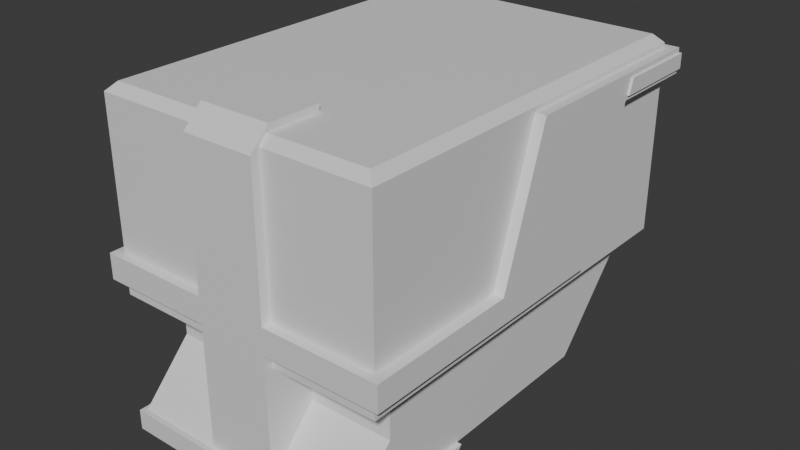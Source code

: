 # Source: untitled1.blend  (saved by Blender 4.0.36; exported with 4.5.12 LTS)
import bpy
from mathutils import Matrix  # noqa: F401  (used for matrix-valued properties, if any)

bpy.ops.wm.read_factory_settings(use_empty=True)
scene = bpy.context.scene
scene.name = 'Scene'

# ---- collections
col_collection = bpy.data.collections.new('Collection'); scene.collection.children.link(col_collection)

# ---- materials (node trees are filled in below, after node groups)
mat_material = bpy.data.materials.new('Material')
mat_material.alpha_threshold = 0.0
mat_material.use_transparent_shadow = False
mat_material.roughness = 0.5
mat_material.line_color = (0.0, 0.0, 0.0, 1.0)

# ---- material node trees
mat_material.use_nodes = True; mat_material.node_tree.nodes.clear()
_N = mat_material.node_tree.nodes; _L = mat_material.node_tree.links
n0 = _N.new('ShaderNodeOutputMaterial'); n0.name = 'Material Output'; n0.location = (300, 300)
n1 = _N.new('ShaderNodeBsdfPrincipled'); n1.name = 'Principled BSDF'; n1.location = (10, 300)
n1.inputs[3].default_value = 1.45
_L.new(n1.outputs[0], n0.inputs[0])
n0.is_active_output = True

# ---- world
world_world = bpy.data.worlds.new('World'); scene.world = world_world
world_world.use_nodes = True; world_world.node_tree.nodes.clear()
_N = world_world.node_tree.nodes; _L = world_world.node_tree.links
n0 = _N.new('ShaderNodeOutputWorld'); n0.name = 'World Output'; n0.location = (300, 300)
n1 = _N.new('ShaderNodeBackground'); n1.name = 'Background'; n1.location = (10, 300)
n1.inputs[0].default_value = (0.05088, 0.05088, 0.05088, 1.0)
_L.new(n1.outputs[0], n0.inputs[0])
n0.is_active_output = True
world_world.color = (0.05088, 0.05088, 0.05088)
world_world.use_sun_shadow = False
world_world.sun_shadow_jitter_overblur = 0.0

# ---- meshes
me_cube = bpy.data.meshes.new('Cube')
me_cube.from_pydata([(1.443, 2.035, -1.0), (1.443, -2.035, -1.0), (-1.443, 2.035, -1.0), (-1.443, -2.035, -1.0), (1.443, 2.035, -0.8377), (1.443, -0.647, -0.8377), (1.443, 0.656, -1.0), (1.443, -0.7007, -1.0), (1.443, -0.5596, -0.5732), (1.443, 2.035, -0.5732), (1.443, 2.035, 0.619), (1.443, -0.1656, 0.619), (-1.443, -0.7007, -1.0), (1.443, 2.035, 0.8667), (1.443, -0.08375, 0.8667), (-1.443, 0.656, -1.0), (1.443, 1.273, 0.8667), (1.443, 1.191, 0.619), (1.443, 0.7971, -0.5732), (1.443, 0.7097, -0.8377), (-1.443, -2.035, -0.8377), (-1.443, -2.035, -0.5732), (-1.443, -2.035, 0.619), (-1.443, 1.273, 0.8667), (-1.443, 1.191, 0.619), (-1.443, 0.7971, -0.5732), (-1.443, 0.7097, -0.8377), (1.443, -2.035, 0.619), (1.443, -2.035, -0.5732), (1.443, -2.035, -0.8377), (-1.443, -0.08375, 0.8667), (-1.443, -0.1656, 0.619), (-1.443, -0.5596, -0.5732), (-1.443, -0.647, -0.8377), (-1.443, 2.035, 0.8667), (-1.443, 2.035, 0.619), (-1.443, 2.035, -0.5732), (-1.443, 2.035, -0.8377), (0.3646, 2.035, -1.0), (-0.3646, 2.035, -1.0), (-0.3646, -2.035, -1.0), (0.3646, -2.035, -1.0), (-0.3646, -0.03971, 1.0), (0.3646, -0.03971, 1.0), (-0.3646, 1.317, 1.0), (0.3646, 1.317, 1.0), (0.3646, -0.7007, -2.104), (1.227, -0.7007, -2.104), (0.3646, 2.035, 0.8667), (-0.3646, 2.035, 0.8667), (0.3646, 2.035, 0.619), (-0.3646, 2.035, 0.619), (0.3646, 2.035, -0.5732), (-0.3646, 2.035, -0.5732), (0.3646, 2.035, -0.8377), (-0.3646, 2.035, -0.8377), (-0.3646, -2.035, 0.619), (0.3646, -2.035, 0.619), (-0.3646, -2.035, -0.5732), (0.3646, -2.035, -0.5732), (-0.3646, -2.035, -0.8377), (0.3646, -2.035, -0.8377), (-1.443, -1.61, -1.0), (1.443, -1.61, -1.0), (-1.443, -1.593, -0.8377), (-1.443, -1.565, -0.5732), (-1.443, -1.44, 0.619), (1.443, -1.44, 0.619), (1.443, -1.565, -0.5732), (1.443, -1.593, -0.8377), (-0.3646, -1.61, -1.0), (0.3646, -1.61, -1.0), (0.3646, -1.399, 1.0), (-0.3646, -1.399, 1.0), (0.3646, -1.399, 1.068), (-0.3646, -1.399, 1.068), (0.3646, -2.125, -0.5732), (0.3646, -2.125, -0.8377), (-0.3646, -2.125, -1.0), (0.3646, -2.125, -1.0), (-0.3646, -2.125, 0.619), (0.3646, -2.125, 0.619), (-0.3646, -2.125, -0.5732), (-0.3646, -2.125, -0.8377), (1.55, 1.191, 0.619), (1.55, 0.7971, -0.5732), (1.55, 0.7097, -0.8377), (1.55, -0.5596, -0.5732), (1.55, -0.647, -0.8377), (1.55, -0.1656, 0.619), (1.55, -0.08375, 0.8667), (1.55, -1.565, -0.5732), (1.55, -1.593, -0.8377), (1.55, -2.125, -0.8377), (1.55, -2.125, -0.5732), (-1.533, 1.273, 0.8667), (-1.533, 1.191, 0.619), (-1.533, 0.7971, -0.5732), (-1.533, 0.7097, -0.8377), (-1.533, -0.08375, 0.8667), (-1.533, -0.1656, 0.619), (-1.533, -0.5596, -0.5732), (-1.533, -0.647, -0.8377), (-1.533, -1.593, -0.8377), (-1.533, -1.565, -0.5732), (-1.533, -2.125, -0.8377), (-1.533, -2.125, -0.5732), (-0.3646, 2.125, 0.8667), (-0.3646, 2.125, 0.619), (-1.533, 2.125, 0.619), (0.3646, 2.125, 0.8667), (0.3646, 2.125, 0.619), (1.55, 2.125, 0.8667), (1.55, 2.125, 0.619), (-1.533, 2.125, 0.8667), (1.357, 1.949, 1.0), (1.443, 2.035, 0.9139), (1.357, -1.949, 1.0), (1.443, -2.035, 0.9139), (-1.357, 1.949, 1.0), (-1.443, 2.035, 0.9139), (-1.357, -1.949, 1.0), (-1.443, -2.035, 0.9139), (1.357, -0.03971, 1.0), (1.443, -0.06817, 0.9139), (1.443, 1.289, 0.9139), (1.357, 1.317, 1.0), (-1.443, 1.289, 0.9139), (-1.357, 1.317, 1.0), (-1.443, -0.06817, 0.9139), (-1.357, -0.03971, 1.0), (0.3646, -2.035, 0.9139), (0.3646, -1.949, 1.0), (-0.3646, -1.949, 1.0), (-0.3646, -2.035, 0.9139), (-0.3646, 1.949, 1.0), (-0.3646, 2.035, 0.9139), (0.3646, 2.035, 0.9139), (0.3646, 1.949, 1.0), (1.443, -1.408, 0.9139), (1.357, -1.399, 1.0), (-1.443, -1.408, 0.9139), (-1.357, -1.399, 1.0), (0.3646, -1.93, 1.068), (0.3646, -2.125, 0.8721), (-0.3646, -2.125, 0.8721), (-0.3646, -1.93, 1.068), (1.55, 1.273, 0.8667), (1.227, -2.035, -1.0), (1.227, -2.035, -0.8377), (1.227, 2.035, -1.0), (1.227, -0.7007, -1.0), (1.227, 0.656, -1.0), (1.227, 2.035, 0.619), (1.227, 2.035, -0.5732), (1.227, 2.035, -0.8377), (1.227, -1.61, -1.0), (-1.244, 2.035, -1.0), (-1.244, -0.7007, -1.0), (-1.244, 0.656, -1.0), (-1.244, 2.035, 0.619), (-1.244, 2.035, -0.5732), (-1.244, 2.035, -0.8377), (-1.244, -2.035, -1.0), (-1.244, -2.035, -0.8377), (-1.244, -1.61, -1.0), (-1.533, 1.255, 0.8139), (-1.533, 1.206, 0.6634), (-0.3646, 2.125, 0.8139), (-0.3646, 2.125, 0.6634), (0.3646, 2.125, 0.8139), (0.3646, 2.125, 0.6634), (1.55, 2.125, 0.8139), (1.55, 2.125, 0.6634), (-1.533, 2.125, 0.8139), (-1.533, 2.125, 0.6634), (1.55, 1.206, 0.6634), (1.55, 1.256, 0.8139), (-0.3646, 2.144, 0.8139), (-0.3646, 2.144, 0.6634), (0.3646, 2.144, 0.8139), (0.3646, 2.144, 0.6634), (1.572, 1.206, 0.6634), (1.572, 1.256, 0.8139), (1.572, 2.144, 0.8139), (1.572, 2.144, 0.6634), (-1.553, 1.255, 0.8139), (-1.553, 1.206, 0.6634), (-1.553, 2.144, 0.6634), (-1.553, 2.144, 0.8139), (0.3646, -2.122, -2.084), (1.227, -0.7007, -1.542), (-0.3646, -1.61, -1.542), (0.3646, -1.61, -1.542), (1.227, -1.61, -1.542), (-0.3646, -2.122, -2.084), (-1.244, -0.7007, -1.542), (-1.244, -1.61, -1.542), (-0.3646, -0.7007, -2.104), (1.227, 1.054, -2.104), (0.3646, 1.054, -2.104), (-0.3646, 1.054, -2.104), (-0.3646, -2.141, -2.104), (0.3646, -2.141, -2.104), (1.227, -2.141, -2.104), (-1.244, -0.7007, -2.104), (-1.244, 1.054, -2.104), (-1.244, -2.141, -2.104), (-0.3646, 0.654, -2.104), (0.3646, 0.654, -2.104), (1.227, 0.654, -2.104), (-1.244, 0.654, -2.104), (0.3646, -0.8772, -2.311), (-0.3646, -0.8772, -2.311), (0.3646, -2.193, -2.104), (-0.3646, -2.193, -2.104), (0.3646, -2.193, -2.311), (-0.3646, -2.193, -2.311), (1.276, -0.7007, -2.104), (1.276, -0.8772, -2.311), (1.276, -2.193, -2.311), (1.276, -2.193, -2.104), (-1.292, -0.7007, -2.104), (-1.292, -0.8772, -2.311), (-1.292, -2.193, -2.104), (-1.292, -2.193, -2.311)], [], [(126, 45, 43, 123), (140, 72, 132, 117), (156, 63, 1, 148), (153, 10, 9, 154), (154, 9, 4, 155), (69, 29, 1, 63), (19, 5, 7, 6), (42, 130, 142, 73), (12, 33, 26, 15), (120, 136, 49, 34), (4, 19, 6, 0), (22, 122, 141, 66), (164, 20, 3, 163), (44, 128, 130, 42), (152, 6, 7, 151), (65, 66, 31, 32), (57, 27, 118, 131), (155, 4, 0, 150), (23, 127, 120, 34), (25, 26, 98, 97), (62, 64, 33, 12), (32, 31, 100, 101), (168, 174, 114, 107), (24, 25, 97, 96), (66, 141, 129, 30, 31), (56, 22, 21, 58), (137, 116, 13, 48), (150, 0, 6, 152), (10, 17, 18, 9), (9, 18, 19, 4), (15, 26, 37, 2), (26, 25, 36, 37), (26, 33, 102, 98), (123, 43, 72, 140), (8, 68, 91, 87), (25, 24, 35, 36), (93, 77, 61, 149, 29), (139, 118, 27, 67), (67, 11, 14, 124, 139), (67, 27, 28, 68), (56, 58, 82, 80), (27, 57, 59, 28), (59, 57, 81, 76), (113, 84, 17, 10), (165, 158, 196, 197), (162, 55, 39, 157), (55, 54, 38, 39), (152, 151, 191, 47, 210), (149, 61, 41, 148), (136, 137, 48, 49), (125, 124, 14, 16), (45, 44, 42, 43), (161, 53, 55, 162), (53, 52, 54, 55), (160, 51, 53, 161), (51, 50, 52, 53), (165, 70, 40, 163), (34, 49, 107, 114), (116, 125, 16, 13), (43, 42, 73, 72), (70, 165, 197, 192), (5, 19, 86, 88), (11, 67, 68, 8), (30, 129, 127, 23), (3, 20, 64, 62), (73, 142, 121, 133), (21, 22, 66, 65), (5, 69, 63, 7), (151, 7, 63, 156), (146, 143, 74, 75), (72, 73, 75, 74), (94, 93, 92, 91), (76, 82, 83, 77), (81, 80, 82, 76), (77, 83, 78, 79), (138, 135, 44, 45), (103, 105, 106, 104), (41, 61, 77, 79), (60, 40, 78, 83), (13, 112, 110, 48), (84, 89, 87, 85), (85, 87, 88, 86), (28, 59, 76, 94), (87, 91, 92, 88), (69, 5, 88, 92), (18, 17, 84, 85), (171, 173, 113, 111), (82, 106, 105, 83), (11, 8, 87, 89), (93, 94, 76, 77), (19, 18, 85, 86), (103, 104, 101, 102), (102, 101, 97, 98), (101, 100, 96, 97), (106, 82, 58, 21), (30, 23, 95, 99), (33, 64, 103, 102), (50, 51, 108, 111), (105, 103, 64, 20), (65, 32, 101, 104), (109, 108, 51, 160, 35), (169, 171, 111, 108), (49, 48, 110, 107), (166, 95, 114, 174), (133, 146, 75, 73), (126, 123, 124, 125), (133, 121, 122, 134), (140, 117, 118, 139), (177, 172, 112, 147), (138, 115, 116, 137), (128, 119, 120, 127), (130, 128, 127, 129), (142, 130, 129, 141), (117, 132, 131, 118), (119, 135, 136, 120), (135, 138, 137, 136), (123, 140, 139, 124), (121, 142, 141, 122), (115, 126, 125, 116), (143, 132, 72, 74), (143, 146, 145, 144), (80, 81, 144, 145), (134, 122, 22, 56), (151, 156, 194, 191), (29, 149, 148, 1), (54, 155, 150, 38), (156, 71, 193, 194), (52, 154, 155, 54), (50, 153, 154, 52), (71, 156, 148, 41), (12, 158, 165, 62), (62, 165, 163, 3), (35, 160, 161, 36), (36, 161, 162, 37), (15, 159, 158, 12), (37, 162, 157, 2), (60, 164, 163, 40), (40, 70, 192, 195, 78), (2, 157, 159, 15), (111, 113, 10, 153, 50), (147, 112, 13, 16), (104, 106, 21, 65), (83, 105, 20, 164, 60), (68, 28, 94, 91), (92, 93, 29, 69), (134, 145, 146, 133), (56, 80, 145, 134), (131, 132, 143, 144), (57, 131, 144, 81), (90, 147, 16, 14), (96, 109, 35, 24), (89, 84, 176, 177, 147, 90), (23, 34, 114, 95), (170, 172, 184, 180), (107, 110, 170, 168), (180, 184, 185, 181), (100, 99, 95, 166, 167, 96), (110, 112, 172, 170), (84, 113, 173, 176), (31, 30, 99, 100), (14, 11, 89, 90), (108, 109, 175, 169), (188, 179, 169, 175), (178, 180, 181, 179), (181, 185, 173, 171), (175, 109, 96, 167), (187, 188, 175, 167), (168, 170, 180, 178), (182, 185, 184, 183), (187, 186, 189, 188), (171, 169, 179, 181), (172, 177, 183, 184), (185, 182, 176, 173), (177, 176, 182, 183), (178, 189, 174, 168), (167, 166, 186, 187), (179, 188, 189, 178), (115, 138, 45, 126), (135, 119, 128, 44), (191, 194, 204, 47), (197, 196, 205, 207), (192, 197, 207, 202, 195), (194, 193, 190, 203, 204), (79, 78, 195, 190), (211, 208, 198, 205), (208, 209, 46, 198), (218, 221, 220, 219), (214, 221, 204, 203), (222, 224, 207, 205), (209, 210, 47, 46), (158, 159, 211, 205, 196), (41, 79, 190, 193, 71), (195, 202, 203, 190), (189, 186, 166, 174), (38, 150, 199, 200), (39, 38, 200, 201), (157, 39, 201, 206), (200, 199, 210, 209), (201, 200, 209, 208), (206, 201, 208, 211), (152, 210, 199, 150), (206, 211, 159, 157), (212, 216, 217, 213), (198, 46, 212, 213), (216, 220, 221, 214), (216, 212, 219, 220), (214, 215, 217, 216), (213, 217, 225, 223), (203, 202, 215, 214), (221, 218, 47, 204), (223, 225, 224, 222), (224, 215, 202, 207), (215, 224, 225, 217), (47, 218, 219, 212, 46), (213, 223, 222, 205, 198)])
_uv = me_cube.uv_layers.new(name='UVMap')
_uv.uv.foreach_set('vector', [0.6325, 0.5441, 0.7184, 0.5441, 0.7184, 0.6274, 0.6325, 0.6274, 0.6325, 0.711, 0.7184, 0.711, 0.7184, 0.7447, 0.6325, 0.7447, 0.3563, 0.711, 0.375, 0.711, 0.375, 0.75, 0.3563, 0.75, 0.5774, 0.4813, 0.5774, 0.5, 0.4284, 0.5, 0.4284, 0.4813, 0.4284, 0.4813, 0.4284, 0.5, 0.3953, 0.5, 0.3953, 0.4813, 0.3953, 0.711, 0.3953, 0.75, 0.375, 0.75, 0.375, 0.711, 0.3953, 0.5441, 0.3953, 0.6274, 0.375, 0.6274, 0.375, 0.5441, 0.7816, 0.6274, 0.8675, 0.6274, 0.8675, 0.711, 0.7816, 0.711, 0.375, 0.1226, 0.3953, 0.1226, 0.3953, 0.2059, 0.375, 0.2059, 0.6142, 0.25, 0.6142, 0.3434, 0.6083, 0.3434, 0.6083, 0.25, 0.3953, 0.5, 0.3953, 0.5441, 0.375, 0.5441, 0.375, 0.5, 0.5774, 0.0, 0.6142, 0.0, 0.6142, 0.03904, 0.5774, 0.03904, 0.3953, 0.9739, 0.3953, 1.0, 0.375, 1.0, 0.375, 0.9739, 0.7816, 0.5441, 0.8675, 0.5441, 0.8675, 0.6274, 0.7816, 0.6274, 0.3563, 0.5441, 0.375, 0.5441, 0.375, 0.6274, 0.3563, 0.6274, 0.4284, 0.03904, 0.5774, 0.03904, 0.5774, 0.1226, 0.4284, 0.1226, 0.5774, 0.8434, 0.5774, 0.75, 0.6142, 0.75, 0.6142, 0.8434, 0.3953, 0.4813, 0.3953, 0.5, 0.375, 0.5, 0.375, 0.4813, 0.6083, 0.2059, 0.6142, 0.2059, 0.6142, 0.25, 0.6083, 0.25, 0.4284, 0.2059, 0.3953, 0.2059, 0.3953, 0.2059, 0.4284, 0.2059, 0.375, 0.03904, 0.3953, 0.03904, 0.3953, 0.1226, 0.375, 0.1226, 0.4284, 0.1226, 0.5774, 0.1226, 0.5774, 0.1226, 0.4284, 0.1226, 0.6017, 0.3434, 0.6017, 0.25, 0.6083, 0.25, 0.6083, 0.3434, 0.5774, 0.2059, 0.4284, 0.2059, 0.4284, 0.2059, 0.5774, 0.2059, 0.5774, 0.03904, 0.6142, 0.03904, 0.6142, 0.1226, 0.6083, 0.1226, 0.5774, 0.1226, 0.5774, 0.9066, 0.5774, 1.0, 0.4284, 1.0, 0.4284, 0.9066, 0.6142, 0.4066, 0.6142, 0.5, 0.6083, 0.5, 0.6083, 0.4066, 0.3563, 0.5, 0.375, 0.5, 0.375, 0.5441, 0.3563, 0.5441, 0.5774, 0.5, 0.5774, 0.5441, 0.4284, 0.5441, 0.4284, 0.5, 0.4284, 0.5, 0.4284, 0.5441, 0.3953, 0.5441, 0.3953, 0.5, 0.375, 0.2059, 0.3953, 0.2059, 0.3953, 0.25, 0.375, 0.25, 0.3953, 0.2059, 0.4284, 0.2059, 0.4284, 0.25, 0.3953, 0.25, 0.3953, 0.2059, 0.3953, 0.1226, 0.3953, 0.1226, 0.3953, 0.2059, 0.6325, 0.6274, 0.7184, 0.6274, 0.7184, 0.711, 0.6325, 0.711, 0.4284, 0.6274, 0.4284, 0.711, 0.4284, 0.711, 0.4284, 0.6274, 0.4284, 0.2059, 0.5774, 0.2059, 0.5774, 0.25, 0.4284, 0.25, 0.3953, 0.75, 0.3953, 0.8434, 0.3953, 0.8434, 0.3953, 0.7687, 0.3953, 0.75, 0.6142, 0.711, 0.6142, 0.75, 0.5774, 0.75, 0.5774, 0.711, 0.5774, 0.711, 0.5774, 0.6274, 0.6083, 0.6274, 0.6142, 0.6274, 0.6142, 0.711, 0.5774, 0.711, 0.5774, 0.75, 0.4284, 0.75, 0.4284, 0.711, 0.5774, 0.9066, 0.4284, 0.9066, 0.4284, 0.9066, 0.5774, 0.9066, 0.5774, 0.75, 0.5774, 0.8434, 0.4284, 0.8434, 0.4284, 0.75, 0.4284, 0.8434, 0.5774, 0.8434, 0.5774, 0.8434, 0.4284, 0.8434, 0.5774, 0.5, 0.5774, 0.5441, 0.5774, 0.5441, 0.5774, 0.5, 0.1511, 0.711, 0.1511, 0.6274, 0.1511, 0.6274, 0.1511, 0.711, 0.3953, 0.2761, 0.3953, 0.3434, 0.375, 0.3434, 0.375, 0.2761, 0.3953, 0.3434, 0.3953, 0.4066, 0.375, 0.4066, 0.375, 0.3434, 0.3563, 0.5441, 0.3563, 0.6274, 0.3563, 0.6274, 0.3563, 0.6274, 0.3563, 0.5634, 0.3953, 0.7687, 0.3953, 0.8434, 0.375, 0.8434, 0.375, 0.7687, 0.6142, 0.3434, 0.6142, 0.4066, 0.6083, 0.4066, 0.6083, 0.3434, 0.6142, 0.5441, 0.6142, 0.6274, 0.6083, 0.6274, 0.6083, 0.5441, 0.7184, 0.5441, 0.7816, 0.5441, 0.7816, 0.6274, 0.7184, 0.6274, 0.4284, 0.2761, 0.4284, 0.3434, 0.3953, 0.3434, 0.3953, 0.2761, 0.4284, 0.3434, 0.4284, 0.4066, 0.3953, 0.4066, 0.3953, 0.3434, 0.5774, 0.2761, 0.5774, 0.3434, 0.4284, 0.3434, 0.4284, 0.2761, 0.5774, 0.3434, 0.5774, 0.4066, 0.4284, 0.4066, 0.4284, 0.3434, 0.1511, 0.711, 0.2184, 0.711, 0.2184, 0.75, 0.1511, 0.75, 0.6083, 0.25, 0.6083, 0.3434, 0.6083, 0.3434, 0.6083, 0.25, 0.6142, 0.5, 0.6142, 0.5441, 0.6083, 0.5441, 0.6083, 0.5, 0.7184, 0.6274, 0.7816, 0.6274, 0.7816, 0.711, 0.7184, 0.711, 0.2184, 0.711, 0.1511, 0.711, 0.1511, 0.711, 0.2184, 0.711, 0.3953, 0.6274, 0.3953, 0.5441, 0.3953, 0.5441, 0.3953, 0.6274, 0.5774, 0.6274, 0.5774, 0.711, 0.4284, 0.711, 0.4284, 0.6274, 0.6083, 0.1226, 0.6142, 0.1226, 0.6142, 0.2059, 0.6083, 0.2059, 0.375, 0.0, 0.3953, 0.0, 0.3953, 0.03904, 0.375, 0.03904, 0.7816, 0.711, 0.8675, 0.711, 0.8675, 0.7447, 0.7816, 0.7447, 0.4284, 0.0, 0.5774, 0.0, 0.5774, 0.03904, 0.4284, 0.03904, 0.3953, 0.6274, 0.3953, 0.711, 0.375, 0.711, 0.375, 0.6274, 0.3563, 0.6274, 0.375, 0.6274, 0.375, 0.711, 0.3563, 0.711, 0.7816, 0.7395, 0.7184, 0.7395, 0.7184, 0.711, 0.7816, 0.711, 0.7184, 0.711, 0.7816, 0.711, 0.7816, 0.711, 0.7184, 0.711, 0.4284, 0.75, 0.3953, 0.75, 0.3953, 0.711, 0.4284, 0.711, 0.4284, 0.8434, 0.4284, 0.9066, 0.3953, 0.9066, 0.3953, 0.8434, 0.5774, 0.8434, 0.5774, 0.9066, 0.4284, 0.9066, 0.4284, 0.8434, 0.3953, 0.8434, 0.3953, 0.9066, 0.375, 0.9066, 0.375, 0.8434, 0.7184, 0.5053, 0.7816, 0.5053, 0.7816, 0.5441, 0.7184, 0.5441, 0.3953, 0.03904, 0.3953, 0.0, 0.4284, 0.0, 0.4284, 0.03904, 0.375, 0.8434, 0.3953, 0.8434, 0.3953, 0.8434, 0.375, 0.8434, 0.3953, 0.9066, 0.375, 0.9066, 0.375, 0.9066, 0.3953, 0.9066, 0.6083, 0.5, 0.6083, 0.5, 0.6083, 0.4066, 0.6083, 0.4066, 0.5774, 0.5441, 0.5774, 0.6274, 0.4284, 0.6274, 0.4284, 0.5441, 0.4284, 0.5441, 0.4284, 0.6274, 0.3953, 0.6274, 0.3953, 0.5441, 0.4284, 0.75, 0.4284, 0.8434, 0.4284, 0.8434, 0.4284, 0.75, 0.4284, 0.6274, 0.4284, 0.711, 0.3953, 0.711, 0.3953, 0.6274, 0.3953, 0.711, 0.3953, 0.6274, 0.3953, 0.6274, 0.3953, 0.711, 0.4284, 0.5441, 0.5774, 0.5441, 0.5774, 0.5441, 0.4284, 0.5441, 0.5829, 0.4066, 0.5829, 0.5, 0.5774, 0.5, 0.5774, 0.4066, 0.4284, 0.9066, 0.4284, 1.0, 0.3953, 1.0, 0.3953, 0.9066, 0.5774, 0.6274, 0.4284, 0.6274, 0.4284, 0.6274, 0.5774, 0.6274, 0.3953, 0.75, 0.4284, 0.75, 0.4284, 0.8434, 0.3953, 0.8434, 0.3953, 0.5441, 0.4284, 0.5441, 0.4284, 0.5441, 0.3953, 0.5441, 0.3953, 0.03904, 0.4284, 0.03904, 0.4284, 0.1226, 0.3953, 0.1226, 0.3953, 0.1226, 0.4284, 0.1226, 0.4284, 0.2059, 0.3953, 0.2059, 0.4284, 0.1226, 0.5774, 0.1226, 0.5774, 0.2059, 0.4284, 0.2059, 0.4284, 1.0, 0.4284, 0.9066, 0.4284, 0.9066, 0.4284, 0.0, 0.6083, 0.1226, 0.6083, 0.2059, 0.6083, 0.2059, 0.6083, 0.1226, 0.3953, 0.1226, 0.3953, 0.03904, 0.3953, 0.03904, 0.3953, 0.1226, 0.5774, 0.4066, 0.5774, 0.3434, 0.5774, 0.3434, 0.5774, 0.4066, 0.3953, 1.0, 0.3953, 0.03904, 0.3953, 0.03904, 0.3953, 1.0, 0.4284, 0.03904, 0.4284, 0.1226, 0.4284, 0.1226, 0.4284, 0.03904, 0.5774, 0.25, 0.5774, 0.3434, 0.5774, 0.3434, 0.5774, 0.2761, 0.5774, 0.25, 0.5829, 0.3434, 0.5829, 0.4066, 0.5774, 0.4066, 0.5774, 0.3434, 0.6083, 0.3434, 0.6083, 0.4066, 0.6083, 0.4066, 0.6083, 0.3434, 0.6017, 0.2059, 0.6083, 0.2059, 0.6083, 0.25, 0.6017, 0.25, 0.6462, 0.8801, 0.7816, 0.7395, 0.7816, 0.711, 0.7816, 0.711, 0.6325, 0.5441, 0.6325, 0.6274, 0.6142, 0.6274, 0.6142, 0.5441, 0.625, 0.9066, 0.625, 0.9925, 0.6142, 1.0, 0.6142, 0.9066, 0.6325, 0.711, 0.6325, 0.7447, 0.6142, 0.75, 0.6142, 0.711, 0.6017, 0.5595, 0.6017, 0.5, 0.6083, 0.5, 0.6083, 0.5637, 0.625, 0.4066, 0.625, 0.4925, 0.6142, 0.5, 0.6142, 0.4066, 0.625, 0.2059, 0.625, 0.2447, 0.6142, 0.25, 0.6142, 0.2059, 0.625, 0.1226, 0.625, 0.2059, 0.6142, 0.2059, 0.6142, 0.1226, 0.625, 0.03904, 0.625, 0.1226, 0.6142, 0.1226, 0.6142, 0.03904, 0.625, 0.7575, 0.625, 0.8434, 0.6142, 0.8434, 0.6142, 0.75, 0.625, 0.2575, 0.625, 0.3434, 0.6142, 0.3434, 0.6142, 0.25, 0.625, 0.3434, 0.625, 0.4066, 0.6142, 0.4066, 0.6142, 0.3434, 0.6325, 0.6274, 0.6325, 0.711, 0.6142, 0.711, 0.6142, 0.6274, 0.625, 0.005289, 0.625, 0.03904, 0.6142, 0.03904, 0.6142, 0.0, 0.6325, 0.5053, 0.6325, 0.5441, 0.6142, 0.5441, 0.6142, 0.5, 0.7184, 0.7395, 0.7184, 0.7447, 0.7184, 0.711, 0.7184, 0.711, 0.625, 0.8434, 0.625, 0.9066, 0.6042, 0.9066, 0.6042, 0.8434, 0.5774, 0.9066, 0.5774, 0.8434, 0.6042, 0.8434, 0.6042, 0.9066, 0.6142, 0.9066, 0.6142, 1.0, 0.5774, 1.0, 0.5774, 0.9066, 0.3563, 0.6274, 0.3563, 0.711, 0.3563, 0.711, 0.3563, 0.6274, 0.3953, 0.75, 0.3953, 0.7687, 0.375, 0.7687, 0.375, 0.75, 0.3953, 0.4066, 0.3953, 0.4813, 0.375, 0.4813, 0.375, 0.4066, 0.3563, 0.711, 0.2816, 0.711, 0.2816, 0.711, 0.3563, 0.711, 0.4284, 0.4066, 0.4284, 0.4813, 0.3953, 0.4813, 0.3953, 0.4066, 0.5774, 0.4066, 0.5774, 0.4813, 0.4284, 0.4813, 0.4284, 0.4066, 0.2816, 0.711, 0.3563, 0.711, 0.3563, 0.75, 0.2816, 0.75, 0.125, 0.6274, 0.1511, 0.6274, 0.1511, 0.711, 0.125, 0.711, 0.125, 0.711, 0.1511, 0.711, 0.1511, 0.75, 0.125, 0.75, 0.5774, 0.25, 0.5774, 0.2761, 0.4284, 0.2761, 0.4284, 0.25, 0.4284, 0.25, 0.4284, 0.2761, 0.3953, 0.2761, 0.3953, 0.25, 0.125, 0.5441, 0.1511, 0.5441, 0.1511, 0.6274, 0.125, 0.6274, 0.3953, 0.25, 0.3953, 0.2761, 0.375, 0.2761, 0.375, 0.25, 0.3953, 0.9066, 0.3953, 0.9739, 0.375, 0.9739, 0.375, 0.9066, 0.2184, 0.75, 0.2184, 0.711, 0.2184, 0.711, 0.375, 0.9066, 0.375, 0.9066, 0.125, 0.5, 0.1511, 0.5083, 0.1511, 0.5441, 0.125, 0.5441, 0.5774, 0.4066, 0.5774, 0.5, 0.5774, 0.5, 0.5774, 0.4813, 0.5774, 0.4066, 0.6083, 0.5637, 0.6083, 0.5, 0.6083, 0.5, 0.6083, 0.5441, 0.4284, 0.03904, 0.4284, 1.0, 0.4284, 0.0, 0.4284, 0.03904, 0.3953, 0.9066, 0.3953, 1.0, 0.3953, 1.0, 0.3953, 0.9739, 0.3953, 0.9066, 0.4284, 0.711, 0.4284, 0.75, 0.4284, 0.75, 0.4284, 0.711, 0.3953, 0.711, 0.3953, 0.75, 0.3953, 0.75, 0.3953, 0.711, 0.6142, 0.9066, 0.6925, 0.8183, 0.7816, 0.7395, 0.6462, 0.8801, 0.5774, 0.9066, 0.5774, 0.9066, 0.6925, 0.8183, 0.6142, 0.9066, 0.6473, 0.8104, 0.7184, 0.7447, 0.7184, 0.7395, 0.6569, 0.7908, 0.5774, 0.8434, 0.6473, 0.8104, 0.6569, 0.7908, 0.5774, 0.8434, 0.6083, 0.6274, 0.6083, 0.5637, 0.6083, 0.5441, 0.6083, 0.6274, 0.5774, 0.2059, 0.5774, 0.25, 0.5774, 0.25, 0.5774, 0.2059, 0.5774, 0.6274, 0.5774, 0.5441, 0.5829, 0.5476, 0.6017, 0.5595, 0.6083, 0.5637, 0.6083, 0.6274, 0.6083, 0.2059, 0.6083, 0.25, 0.6083, 0.25, 0.6083, 0.2059, 0.6017, 0.4066, 0.6017, 0.5, 0.6017, 0.5, 0.6017, 0.4066, 0.6083, 0.3434, 0.6083, 0.4066, 0.6017, 0.4066, 0.6017, 0.3434, 0.6017, 0.4066, 0.6017, 0.5, 0.5829, 0.5, 0.5829, 0.4066, 0.5774, 0.1226, 0.6083, 0.1226, 0.6083, 0.2059, 0.6017, 0.2059, 0.5829, 0.2059, 0.5774, 0.2059, 0.6083, 0.4066, 0.6083, 0.5, 0.6017, 0.5, 0.6017, 0.4066, 0.5774, 0.5441, 0.5774, 0.5, 0.5829, 0.5, 0.5829, 0.5476, 0.5774, 0.1226, 0.6083, 0.1226, 0.6083, 0.1226, 0.5774, 0.1226, 0.6083, 0.6274, 0.5774, 0.6274, 0.5774, 0.6274, 0.6083, 0.6274, 0.5774, 0.3434, 0.5774, 0.25, 0.5829, 0.25, 0.5829, 0.3434, 0.5829, 0.25, 0.5829, 0.3434, 0.5829, 0.3434, 0.5829, 0.25, 0.6017, 0.3434, 0.6017, 0.4066, 0.5829, 0.4066, 0.5829, 0.3434, 0.5829, 0.4066, 0.5829, 0.5, 0.5829, 0.5, 0.5829, 0.4066, 0.5829, 0.25, 0.5774, 0.25, 0.5774, 0.2059, 0.5829, 0.2059, 0.5829, 0.2059, 0.5829, 0.25, 0.5829, 0.25, 0.5829, 0.2059, 0.6017, 0.3434, 0.6017, 0.4066, 0.6017, 0.4066, 0.6017, 0.3434, 0.5829, 0.5476, 0.5829, 0.5, 0.6017, 0.5, 0.6017, 0.5595, 0.5829, 0.2059, 0.6017, 0.2059, 0.6017, 0.25, 0.5829, 0.25, 0.5829, 0.4066, 0.5829, 0.3434, 0.5829, 0.3434, 0.5829, 0.4066, 0.6017, 0.5, 0.6017, 0.5595, 0.6017, 0.5595, 0.6017, 0.5, 0.5829, 0.5, 0.5829, 0.5476, 0.5829, 0.5476, 0.5829, 0.5, 0.6017, 0.5595, 0.5829, 0.5476, 0.5829, 0.5476, 0.6017, 0.5595, 0.6017, 0.3434, 0.6017, 0.25, 0.6017, 0.25, 0.6017, 0.3434, 0.5829, 0.2059, 0.6017, 0.2059, 0.6017, 0.2059, 0.5829, 0.2059, 0.5829, 0.3434, 0.5829, 0.25, 0.6017, 0.25, 0.6017, 0.3434, 0.6325, 0.5053, 0.7184, 0.5053, 0.7184, 0.5441, 0.6325, 0.5441, 0.7816, 0.5053, 0.8675, 0.5053, 0.8675, 0.5441, 0.7816, 0.5441, 0.3563, 0.6274, 0.3563, 0.711, 0.3563, 0.711, 0.3563, 0.6274, 0.1511, 0.711, 0.1511, 0.6274, 0.1511, 0.6274, 0.1511, 0.711, 0.2184, 0.711, 0.1511, 0.711, 0.1511, 0.711, 0.2184, 0.711, 0.2184, 0.711, 0.3563, 0.711, 0.2816, 0.711, 0.2816, 0.711, 0.2816, 0.711, 0.3563, 0.711, 0.375, 0.8434, 0.375, 0.9066, 0.375, 0.9066, 0.375, 0.8434, 0.1511, 0.5634, 0.2184, 0.5634, 0.2184, 0.6274, 0.1511, 0.6274, 0.2184, 0.5634, 0.2816, 0.5634, 0.2816, 0.6274, 0.2184, 0.6274, 0.3563, 0.6274, 0.3563, 0.711, 0.3563, 0.711, 0.3563, 0.6274, 0.2816, 0.711, 0.3563, 0.711, 0.3563, 0.711, 0.2816, 0.711, 0.1511, 0.6274, 0.1511, 0.711, 0.1511, 0.711, 0.1511, 0.6274, 0.2816, 0.5634, 0.3563, 0.5634, 0.3563, 0.6274, 0.2816, 0.6274, 0.1511, 0.6274, 0.1511, 0.5441, 0.1511, 0.5634, 0.1511, 0.6274, 0.1511, 0.6274, 0.375, 0.8434, 0.375, 0.8434, 0.375, 0.8434, 0.2816, 0.711, 0.2816, 0.711, 0.2184, 0.711, 0.2184, 0.711, 0.2816, 0.711, 0.2816, 0.711, 0.6017, 0.25, 0.6017, 0.2059, 0.6017, 0.2059, 0.6017, 0.25, 0.375, 0.4066, 0.3563, 0.5083, 0.3563, 0.5441, 0.2816, 0.5441, 0.375, 0.3434, 0.375, 0.4066, 0.2816, 0.5441, 0.2184, 0.5441, 0.1511, 0.5083, 0.375, 0.3434, 0.2184, 0.5441, 0.1511, 0.5441, 0.2816, 0.5441, 0.3563, 0.5441, 0.3563, 0.5634, 0.2816, 0.5634, 0.2184, 0.5441, 0.2816, 0.5441, 0.2816, 0.5634, 0.2184, 0.5634, 0.1511, 0.5441, 0.2184, 0.5441, 0.2184, 0.5634, 0.1511, 0.5634, 0.3563, 0.5441, 0.3563, 0.5634, 0.3563, 0.5441, 0.3563, 0.5083, 0.1511, 0.5441, 0.1511, 0.5634, 0.1511, 0.5441, 0.1511, 0.5083, 0.2816, 0.6274, 0.2816, 0.711, 0.2184, 0.711, 0.2184, 0.6274, 0.2184, 0.6274, 0.2816, 0.6274, 0.2816, 0.6274, 0.2184, 0.6274, 0.2816, 0.711, 0.3563, 0.711, 0.3563, 0.711, 0.2816, 0.711, 0.2816, 0.711, 0.2816, 0.6274, 0.3563, 0.6274, 0.3563, 0.711, 0.2816, 0.711, 0.2184, 0.711, 0.2184, 0.711, 0.2816, 0.711, 0.2184, 0.6274, 0.2184, 0.711, 0.1511, 0.711, 0.1511, 0.6274, 0.2816, 0.711, 0.2184, 0.711, 0.2184, 0.711, 0.2816, 0.711, 0.3563, 0.711, 0.3563, 0.6274, 0.3563, 0.6274, 0.3563, 0.711, 0.1511, 0.6274, 0.1511, 0.711, 0.1511, 0.711, 0.1511, 0.6274, 0.1511, 0.711, 0.2184, 0.711, 0.2184, 0.711, 0.1511, 0.711, 0.2184, 0.711, 0.1511, 0.711, 0.1511, 0.711, 0.2184, 0.711, 0.3563, 0.6274, 0.3563, 0.6274, 0.3563, 0.6274, 0.2816, 0.6274, 0.2816, 0.6274, 0.2184, 0.6274, 0.1511, 0.6274, 0.1511, 0.6274, 0.1511, 0.6274, 0.2184, 0.6274])
me_cube.materials.append(mat_material)
me_cube.use_mirror_vertex_groups = False
me_cube.update()

# ---- objects
ob_cube = bpy.data.objects.new('Cube', me_cube)

# ---- transforms, parenting, visibility, modifiers, constraints
ob_cube.location = (0.0, 0.0, 6.5)
ob_cube.lock_rotations_4d = False
ob_cube.empty_display_type = 'ARROWS'
ob_cube.lineart.crease_threshold = 0.0

# ---- collection membership
col_collection.objects.link(ob_cube)

# ---- scene / render settings (as saved in the file)
scene.frame_start = 1; scene.frame_end = 250; scene.frame_set(1)
scene.render.engine = 'BLENDER_EEVEE_NEXT'
scene.cycles.sampling_pattern = 'TABULATED_SOBOL'
bpy.context.view_layer.update()

# ---- added for rendering (the .blend has no active camera and no usable light): camera, sun
cam_auto = bpy.data.cameras.new('AutoCamera')
cam_auto.lens = 50.0
cam_auto.sensor_width = 36.0
cam_auto.clip_end = 1000.0
ob_auto_camera = bpy.data.objects.new('AutoCamera', cam_auto)
scene.collection.objects.link(ob_auto_camera)
ob_auto_camera.location = (5.85994, -7.04518, 10.5586)
ob_auto_camera.rotation_euler = (1.09748, -7.21219e-08, 0.694738)
scene.camera = ob_auto_camera
light_auto_sun = bpy.data.lights.new('AutoSun', 'SUN')
light_auto_sun.energy = 3.0
light_auto_sun.angle = 0.0523599
ob_auto_sun = bpy.data.objects.new('AutoSun', light_auto_sun)
scene.collection.objects.link(ob_auto_sun)
ob_auto_sun.rotation_euler = (0.872665, 0.174533, 0.523599)
bpy.context.view_layer.update()
